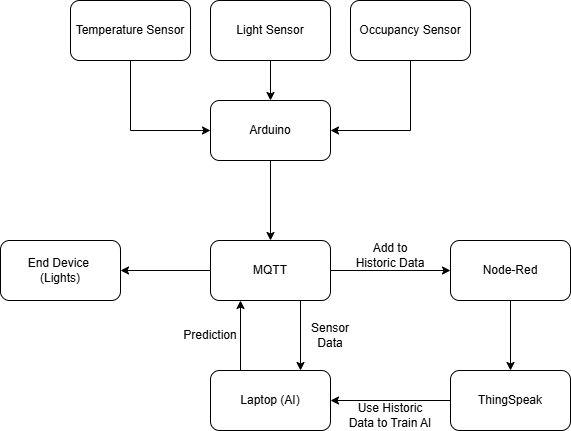

The diagram above was exported from draw.io. Its source (the exported page's mxGraphModel, read from the mxfile embedded in the PNG):
<mxGraphModel dx="266" dy="186" grid="1" gridSize="10" guides="1" tooltips="1" connect="1" arrows="1" fold="1" page="1" pageScale="1" pageWidth="850" pageHeight="1100" math="0" shadow="0">
  <root>
    <mxCell id="0" />
    <mxCell id="1" parent="0" />
    <mxCell id="KM9Bx1xjpzEVLHlZYlLD-37" style="edgeStyle=orthogonalEdgeStyle;rounded=0;orthogonalLoop=1;jettySize=auto;html=1;entryX=0.5;entryY=0;entryDx=0;entryDy=0;" edge="1" parent="1" source="KM9Bx1xjpzEVLHlZYlLD-1" target="KM9Bx1xjpzEVLHlZYlLD-6">
      <mxGeometry relative="1" as="geometry" />
    </mxCell>
    <mxCell id="KM9Bx1xjpzEVLHlZYlLD-1" value="Light Sensor" style="rounded=1;whiteSpace=wrap;html=1;" vertex="1" parent="1">
      <mxGeometry x="380" y="170" width="120" height="60" as="geometry" />
    </mxCell>
    <mxCell id="KM9Bx1xjpzEVLHlZYlLD-38" style="edgeStyle=orthogonalEdgeStyle;rounded=0;orthogonalLoop=1;jettySize=auto;html=1;entryX=1;entryY=0.5;entryDx=0;entryDy=0;" edge="1" parent="1" source="KM9Bx1xjpzEVLHlZYlLD-2" target="KM9Bx1xjpzEVLHlZYlLD-6">
      <mxGeometry relative="1" as="geometry">
        <Array as="points">
          <mxPoint x="580" y="300" />
        </Array>
      </mxGeometry>
    </mxCell>
    <mxCell id="KM9Bx1xjpzEVLHlZYlLD-2" value="Occupancy Sensor" style="rounded=1;whiteSpace=wrap;html=1;" vertex="1" parent="1">
      <mxGeometry x="520" y="170" width="120" height="60" as="geometry" />
    </mxCell>
    <mxCell id="KM9Bx1xjpzEVLHlZYlLD-39" style="edgeStyle=orthogonalEdgeStyle;rounded=0;orthogonalLoop=1;jettySize=auto;html=1;entryX=0;entryY=0.5;entryDx=0;entryDy=0;" edge="1" parent="1" source="KM9Bx1xjpzEVLHlZYlLD-3" target="KM9Bx1xjpzEVLHlZYlLD-6">
      <mxGeometry relative="1" as="geometry">
        <Array as="points">
          <mxPoint x="300" y="300" />
        </Array>
      </mxGeometry>
    </mxCell>
    <mxCell id="KM9Bx1xjpzEVLHlZYlLD-3" value="Temperature Sensor" style="rounded=1;whiteSpace=wrap;html=1;" vertex="1" parent="1">
      <mxGeometry x="240" y="170" width="120" height="60" as="geometry" />
    </mxCell>
    <mxCell id="KM9Bx1xjpzEVLHlZYlLD-36" style="edgeStyle=orthogonalEdgeStyle;rounded=0;orthogonalLoop=1;jettySize=auto;html=1;exitX=0.5;exitY=1;exitDx=0;exitDy=0;entryX=0.5;entryY=0;entryDx=0;entryDy=0;" edge="1" parent="1" source="KM9Bx1xjpzEVLHlZYlLD-6" target="KM9Bx1xjpzEVLHlZYlLD-12">
      <mxGeometry relative="1" as="geometry" />
    </mxCell>
    <mxCell id="KM9Bx1xjpzEVLHlZYlLD-6" value="Arduino" style="rounded=1;whiteSpace=wrap;html=1;" vertex="1" parent="1">
      <mxGeometry x="380" y="270" width="120" height="60" as="geometry" />
    </mxCell>
    <mxCell id="KM9Bx1xjpzEVLHlZYlLD-15" style="edgeStyle=orthogonalEdgeStyle;rounded=0;orthogonalLoop=1;jettySize=auto;html=1;entryX=0.75;entryY=0;entryDx=0;entryDy=0;exitX=0.75;exitY=1;exitDx=0;exitDy=0;" edge="1" parent="1" source="KM9Bx1xjpzEVLHlZYlLD-12" target="KM9Bx1xjpzEVLHlZYlLD-14">
      <mxGeometry relative="1" as="geometry" />
    </mxCell>
    <mxCell id="KM9Bx1xjpzEVLHlZYlLD-17" value="" style="edgeStyle=orthogonalEdgeStyle;rounded=0;orthogonalLoop=1;jettySize=auto;html=1;" edge="1" parent="1" source="KM9Bx1xjpzEVLHlZYlLD-12" target="KM9Bx1xjpzEVLHlZYlLD-16">
      <mxGeometry relative="1" as="geometry" />
    </mxCell>
    <mxCell id="KM9Bx1xjpzEVLHlZYlLD-35" style="edgeStyle=orthogonalEdgeStyle;rounded=0;orthogonalLoop=1;jettySize=auto;html=1;entryX=1;entryY=0.5;entryDx=0;entryDy=0;" edge="1" parent="1" source="KM9Bx1xjpzEVLHlZYlLD-12" target="KM9Bx1xjpzEVLHlZYlLD-33">
      <mxGeometry relative="1" as="geometry" />
    </mxCell>
    <mxCell id="KM9Bx1xjpzEVLHlZYlLD-12" value="MQTT" style="rounded=1;whiteSpace=wrap;html=1;" vertex="1" parent="1">
      <mxGeometry x="380" y="410" width="120" height="60" as="geometry" />
    </mxCell>
    <mxCell id="KM9Bx1xjpzEVLHlZYlLD-31" style="edgeStyle=orthogonalEdgeStyle;rounded=0;orthogonalLoop=1;jettySize=auto;html=1;exitX=0.25;exitY=0;exitDx=0;exitDy=0;entryX=0.25;entryY=1;entryDx=0;entryDy=0;" edge="1" parent="1" source="KM9Bx1xjpzEVLHlZYlLD-14" target="KM9Bx1xjpzEVLHlZYlLD-12">
      <mxGeometry relative="1" as="geometry" />
    </mxCell>
    <mxCell id="KM9Bx1xjpzEVLHlZYlLD-14" value="Laptop (AI)" style="rounded=1;whiteSpace=wrap;html=1;" vertex="1" parent="1">
      <mxGeometry x="380" y="540" width="120" height="60" as="geometry" />
    </mxCell>
    <mxCell id="KM9Bx1xjpzEVLHlZYlLD-19" value="" style="edgeStyle=orthogonalEdgeStyle;rounded=0;orthogonalLoop=1;jettySize=auto;html=1;" edge="1" parent="1" source="KM9Bx1xjpzEVLHlZYlLD-16" target="KM9Bx1xjpzEVLHlZYlLD-18">
      <mxGeometry relative="1" as="geometry" />
    </mxCell>
    <mxCell id="KM9Bx1xjpzEVLHlZYlLD-16" value="Node-Red" style="whiteSpace=wrap;html=1;rounded=1;" vertex="1" parent="1">
      <mxGeometry x="620" y="410" width="120" height="60" as="geometry" />
    </mxCell>
    <mxCell id="KM9Bx1xjpzEVLHlZYlLD-20" style="edgeStyle=orthogonalEdgeStyle;rounded=0;orthogonalLoop=1;jettySize=auto;html=1;entryX=1;entryY=0.5;entryDx=0;entryDy=0;" edge="1" parent="1" source="KM9Bx1xjpzEVLHlZYlLD-18" target="KM9Bx1xjpzEVLHlZYlLD-14">
      <mxGeometry relative="1" as="geometry" />
    </mxCell>
    <mxCell id="KM9Bx1xjpzEVLHlZYlLD-18" value="ThingSpeak" style="whiteSpace=wrap;html=1;rounded=1;" vertex="1" parent="1">
      <mxGeometry x="620" y="540" width="120" height="60" as="geometry" />
    </mxCell>
    <mxCell id="KM9Bx1xjpzEVLHlZYlLD-28" value="Add to Historic Data" style="text;html=1;align=center;verticalAlign=middle;whiteSpace=wrap;rounded=0;" vertex="1" parent="1">
      <mxGeometry x="520" y="410" width="80" height="30" as="geometry" />
    </mxCell>
    <mxCell id="KM9Bx1xjpzEVLHlZYlLD-29" value="Use Historic Data to Train AI" style="text;html=1;align=center;verticalAlign=middle;whiteSpace=wrap;rounded=0;" vertex="1" parent="1">
      <mxGeometry x="515" y="570" width="90" height="30" as="geometry" />
    </mxCell>
    <mxCell id="KM9Bx1xjpzEVLHlZYlLD-30" value="Sensor Data" style="text;html=1;align=center;verticalAlign=middle;whiteSpace=wrap;rounded=0;" vertex="1" parent="1">
      <mxGeometry x="470" y="490" width="60" height="30" as="geometry" />
    </mxCell>
    <mxCell id="KM9Bx1xjpzEVLHlZYlLD-32" value="Prediction" style="text;html=1;align=center;verticalAlign=middle;whiteSpace=wrap;rounded=0;" vertex="1" parent="1">
      <mxGeometry x="350" y="490" width="60" height="30" as="geometry" />
    </mxCell>
    <mxCell id="KM9Bx1xjpzEVLHlZYlLD-33" value="End Device&amp;nbsp;&lt;div&gt;(Lights)&lt;/div&gt;" style="rounded=1;whiteSpace=wrap;html=1;" vertex="1" parent="1">
      <mxGeometry x="170" y="410" width="120" height="60" as="geometry" />
    </mxCell>
  </root>
</mxGraphModel>